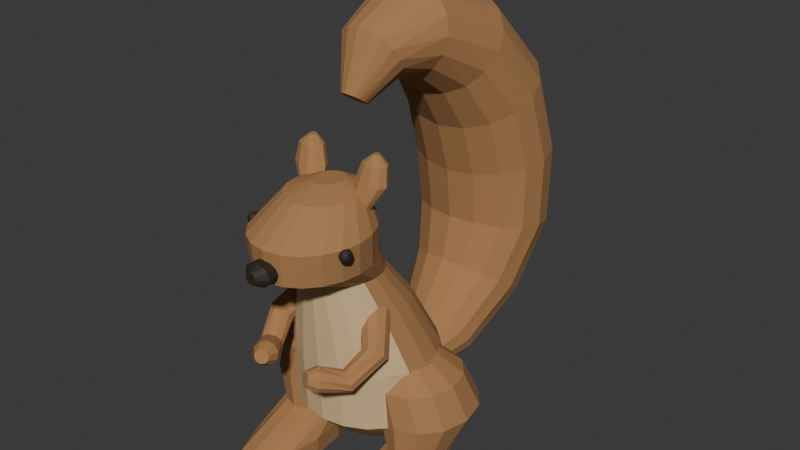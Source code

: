 # Source: source.blend  (saved by Blender 4.3.34; exported with 4.5.12 LTS)
import bpy
from mathutils import Matrix  # noqa: F401  (used for matrix-valued properties, if any)

bpy.ops.wm.read_factory_settings(use_empty=True)
scene = bpy.context.scene
scene.name = 'Scene'

# ---- collections
col_collection = bpy.data.collections.new('Collection'); scene.collection.children.link(col_collection)

# ---- materials (node trees are filled in below, after node groups)
mat_mutedrustfur = bpy.data.materials.new('MutedRustFur')
mat_mutedrustfur.diffuse_color = (0.4, 0.2, 0.075, 1.0)
mat_warmpalechest = bpy.data.materials.new('WarmPaleChest')
mat_warmpalechest.diffuse_color = (0.66, 0.47, 0.25, 1.0)
mat_darkeyesandnose = bpy.data.materials.new('DarkEyesAndNose')
mat_darkeyesandnose.diffuse_color = (0.026, 0.017, 0.009, 1.0)

# ---- material node trees
mat_mutedrustfur.use_nodes = True; mat_mutedrustfur.node_tree.nodes.clear()
_N = mat_mutedrustfur.node_tree.nodes; _L = mat_mutedrustfur.node_tree.links
n0 = _N.new('ShaderNodeBsdfPrincipled'); n0.name = 'Principled BSDF'; n0.location = (10, 300)
n0.inputs[0].default_value = (0.4, 0.2, 0.075, 1.0)
n0.inputs[2].default_value = 0.95
n1 = _N.new('ShaderNodeOutputMaterial'); n1.name = 'Material Output'; n1.location = (300, 300)
_L.new(n0.outputs[0], n1.inputs[0])
n1.is_active_output = True
mat_warmpalechest.use_nodes = True; mat_warmpalechest.node_tree.nodes.clear()
_N = mat_warmpalechest.node_tree.nodes; _L = mat_warmpalechest.node_tree.links
n0 = _N.new('ShaderNodeBsdfPrincipled'); n0.name = 'Principled BSDF'; n0.location = (10, 300)
n0.inputs[0].default_value = (0.66, 0.47, 0.25, 1.0)
n0.inputs[2].default_value = 0.95
n1 = _N.new('ShaderNodeOutputMaterial'); n1.name = 'Material Output'; n1.location = (300, 300)
_L.new(n0.outputs[0], n1.inputs[0])
n1.is_active_output = True
mat_darkeyesandnose.use_nodes = True; mat_darkeyesandnose.node_tree.nodes.clear()
_N = mat_darkeyesandnose.node_tree.nodes; _L = mat_darkeyesandnose.node_tree.links
n0 = _N.new('ShaderNodeBsdfPrincipled'); n0.name = 'Principled BSDF'; n0.location = (10, 300)
n0.inputs[0].default_value = (0.026, 0.017, 0.009, 1.0)
n0.inputs[2].default_value = 0.73
n1 = _N.new('ShaderNodeOutputMaterial'); n1.name = 'Material Output'; n1.location = (300, 300)
_L.new(n0.outputs[0], n1.inputs[0])
n1.is_active_output = True

# ---- world
world_world = bpy.data.worlds.new('World'); scene.world = world_world
world_world.use_nodes = True; world_world.node_tree.nodes.clear()
_N = world_world.node_tree.nodes; _L = world_world.node_tree.links
n0 = _N.new('ShaderNodeOutputWorld'); n0.name = 'World Output'; n0.location = (300, 300)
n1 = _N.new('ShaderNodeBackground'); n1.name = 'Background'; n1.location = (10, 300)
n1.inputs[0].default_value = (0.05088, 0.05088, 0.05088, 1.0)
_L.new(n1.outputs[0], n0.inputs[0])
n0.is_active_output = True
world_world.color = (0.05088, 0.05088, 0.05088)
world_world.sun_shadow_jitter_overblur = 0.0

# ---- meshes
me_wholepearbodyshortneckandpointedhead = bpy.data.meshes.new('WholePearBodyShortNeckAndPointedHead')
me_wholepearbodyshortneckandpointedhead.from_pydata([(0.12, -0.1213, 0.13), (0.1141, -0.08425, 0.13), (0.09708, -0.0508, 0.13), (0.07053, -0.02425, 0.13), (0.03708, -0.007204, 0.13), (0.0, -0.001331, 0.13), (-0.03708, -0.007204, 0.13), (-0.07053, -0.02425, 0.13), (-0.09708, -0.0508, 0.13), (-0.1141, -0.08425, 0.13), (-0.12, -0.1213, 0.13), (-0.1141, -0.1584, 0.13), (-0.09708, -0.1919, 0.13), (-0.07053, -0.2184, 0.13), (-0.03708, -0.2355, 0.13), (0.0, -0.2413, 0.13), (0.03708, -0.2355, 0.13), (0.07053, -0.2184, 0.13), (0.09708, -0.1919, 0.13), (0.1141, -0.1584, 0.13), (0.23, -0.1263, 0.24), (0.2187, -0.05526, 0.24), (0.1861, 0.00886, 0.24), (0.1352, 0.05974, 0.24), (0.07107, 0.09241, 0.24), (0.0, 0.1037, 0.24), (-0.07107, 0.09241, 0.24), (-0.1352, 0.05974, 0.24), (-0.1861, 0.00886, 0.24), (-0.2187, -0.05526, 0.24), (-0.23, -0.1263, 0.24), (-0.2187, -0.1974, 0.24), (-0.1861, -0.2615, 0.24), (-0.1352, -0.3124, 0.24), (-0.07107, -0.3451, 0.24), (0.0, -0.3563, 0.24), (0.07107, -0.3451, 0.24), (0.1352, -0.3124, 0.24), (0.1861, -0.2615, 0.24), (0.2187, -0.1974, 0.24), (0.23, -0.1563, 0.43), (0.2187, -0.09144, 0.43), (0.1861, -0.0329, 0.43), (0.1352, 0.01356, 0.43), (0.07107, 0.04339, 0.43), (0.0, 0.05367, 0.43), (-0.07107, 0.04339, 0.43), (-0.1352, 0.01356, 0.43), (-0.1861, -0.0329, 0.43), (-0.2187, -0.09144, 0.43), (-0.23, -0.1563, 0.43), (-0.2187, -0.2212, 0.43), (-0.1861, -0.2798, 0.43), (-0.1352, -0.3262, 0.43), (-0.07107, -0.3561, 0.43), (0.0, -0.3663, 0.43), (0.07107, -0.3561, 0.43), (0.1352, -0.3262, 0.43), (0.1861, -0.2798, 0.43), (0.2187, -0.2212, 0.43), (0.17, -0.2063, 0.6), (0.1617, -0.1538, 0.6), (0.1375, -0.1064, 0.6), (0.09992, -0.0688, 0.6), (0.05253, -0.04465, 0.6), (0.0, -0.03633, 0.6), (-0.05253, -0.04465, 0.6), (-0.09992, -0.0688, 0.6), (-0.1375, -0.1064, 0.6), (-0.1617, -0.1538, 0.6), (-0.17, -0.2063, 0.6), (-0.1617, -0.2589, 0.6), (-0.1375, -0.3063, 0.6), (-0.09992, -0.3439, 0.6), (-0.05253, -0.368, 0.6), (0.0, -0.3763, 0.6), (0.05253, -0.368, 0.6), (0.09992, -0.3439, 0.6), (0.1375, -0.3063, 0.6), (0.1617, -0.2589, 0.6), (0.125, -0.2563, 0.72), (0.1189, -0.2177, 0.72), (0.1011, -0.1829, 0.72), (0.07347, -0.1552, 0.72), (0.03863, -0.1374, 0.72), (0.0, -0.1313, 0.72), (-0.03863, -0.1374, 0.72), (-0.07347, -0.1552, 0.72), (-0.1011, -0.1829, 0.72), (-0.1189, -0.2177, 0.72), (-0.125, -0.2563, 0.72), (-0.1189, -0.295, 0.72), (-0.1011, -0.3298, 0.72), (-0.07347, -0.3575, 0.72), (-0.03863, -0.3752, 0.72), (0.0, -0.3813, 0.72), (0.03863, -0.3752, 0.72), (0.07347, -0.3575, 0.72), (0.1011, -0.3298, 0.72), (0.1189, -0.295, 0.72), (0.16, -0.3563, 0.79), (0.1522, -0.2976, 0.79), (0.1294, -0.2447, 0.79), (0.09405, -0.2026, 0.79), (0.04944, -0.1756, 0.79), (0.0, -0.1663, 0.79), (-0.04944, -0.1756, 0.79), (-0.09405, -0.2026, 0.79), (-0.1294, -0.2447, 0.79), (-0.1522, -0.2976, 0.79), (-0.16, -0.3563, 0.79), (-0.1522, -0.415, 0.79), (-0.1294, -0.468, 0.79), (-0.09405, -0.51, 0.79), (-0.04944, -0.537, 0.79), (0.0, -0.5463, 0.79), (0.04944, -0.537, 0.79), (0.09405, -0.51, 0.79), (0.1294, -0.468, 0.79), (0.1522, -0.415, 0.79), (0.17, -0.3663, 0.89), (0.1617, -0.3076, 0.89), (0.1375, -0.2547, 0.89), (0.09992, -0.2126, 0.89), (0.05253, -0.1856, 0.89), (0.0, -0.1763, 0.89), (-0.05253, -0.1856, 0.89), (-0.09992, -0.2126, 0.89), (-0.1375, -0.2547, 0.89), (-0.1617, -0.3076, 0.89), (-0.17, -0.3663, 0.89), (-0.1617, -0.425, 0.89), (-0.1375, -0.478, 0.89), (-0.09992, -0.52, 0.89), (-0.05253, -0.547, 0.89), (0.0, -0.5563, 0.89), (0.05253, -0.547, 0.89), (0.09992, -0.52, 0.89), (0.1375, -0.478, 0.89), (0.1617, -0.425, 0.89), (0.11, -0.3163, 0.98), (0.1046, -0.2792, 0.98), (0.08899, -0.2458, 0.98), (0.06466, -0.2192, 0.98), (0.03399, -0.2022, 0.98), (0.0, -0.1963, 0.98), (-0.03399, -0.2022, 0.98), (-0.06466, -0.2192, 0.98), (-0.08899, -0.2458, 0.98), (-0.1046, -0.2792, 0.98), (-0.11, -0.3163, 0.98), (-0.1046, -0.3534, 0.98), (-0.08899, -0.3869, 0.98), (-0.06466, -0.4134, 0.98), (-0.03399, -0.4305, 0.98), (0.0, -0.4363, 0.98), (0.03399, -0.4305, 0.98), (0.06466, -0.4134, 0.98), (0.08899, -0.3869, 0.98), (0.1046, -0.3534, 0.98), (0.04, -0.2963, 1.005), (0.03804, -0.2809, 1.005), (0.03236, -0.2669, 1.005), (0.02351, -0.2559, 1.005), (0.01236, -0.2488, 1.005), (0.0, -0.2463, 1.005), (-0.01236, -0.2488, 1.005), (-0.02351, -0.2559, 1.005), (-0.03236, -0.2669, 1.005), (-0.03804, -0.2809, 1.005), (-0.04, -0.2963, 1.005), (-0.03804, -0.3118, 1.005), (-0.03236, -0.3257, 1.005), (-0.02351, -0.3368, 1.005), (-0.01236, -0.3439, 1.005), (0.0, -0.3463, 1.005), (0.01236, -0.3439, 1.005), (0.02351, -0.3368, 1.005), (0.03236, -0.3257, 1.005), (0.03804, -0.3118, 1.005)], [], [(19, 18, 17, 16, 15, 14, 13, 12, 11, 10, 9, 8, 7, 6, 5, 4, 3, 2, 1, 0), (160, 161, 162, 163, 164, 165, 166, 167, 168, 169, 170, 171, 172, 173, 174, 175, 176, 177, 178, 179), (0, 1, 21, 20), (1, 2, 22, 21), (2, 3, 23, 22), (3, 4, 24, 23), (4, 5, 25, 24), (5, 6, 26, 25), (6, 7, 27, 26), (7, 8, 28, 27), (8, 9, 29, 28), (9, 10, 30, 29), (10, 11, 31, 30), (11, 12, 32, 31), (12, 13, 33, 32), (13, 14, 34, 33), (14, 15, 35, 34), (15, 16, 36, 35), (16, 17, 37, 36), (17, 18, 38, 37), (18, 19, 39, 38), (19, 0, 20, 39), (20, 21, 41, 40), (21, 22, 42, 41), (22, 23, 43, 42), (23, 24, 44, 43), (24, 25, 45, 44), (25, 26, 46, 45), (26, 27, 47, 46), (27, 28, 48, 47), (28, 29, 49, 48), (29, 30, 50, 49), (30, 31, 51, 50), (31, 32, 52, 51), (32, 33, 53, 52), (33, 34, 54, 53), (34, 35, 55, 54), (35, 36, 56, 55), (36, 37, 57, 56), (37, 38, 58, 57), (38, 39, 59, 58), (39, 20, 40, 59), (40, 41, 61, 60), (41, 42, 62, 61), (42, 43, 63, 62), (43, 44, 64, 63), (44, 45, 65, 64), (45, 46, 66, 65), (46, 47, 67, 66), (47, 48, 68, 67), (48, 49, 69, 68), (49, 50, 70, 69), (50, 51, 71, 70), (51, 52, 72, 71), (52, 53, 73, 72), (53, 54, 74, 73), (54, 55, 75, 74), (55, 56, 76, 75), (56, 57, 77, 76), (57, 58, 78, 77), (58, 59, 79, 78), (59, 40, 60, 79), (60, 61, 81, 80), (61, 62, 82, 81), (62, 63, 83, 82), (63, 64, 84, 83), (64, 65, 85, 84), (65, 66, 86, 85), (66, 67, 87, 86), (67, 68, 88, 87), (68, 69, 89, 88), (69, 70, 90, 89), (70, 71, 91, 90), (71, 72, 92, 91), (72, 73, 93, 92), (73, 74, 94, 93), (74, 75, 95, 94), (75, 76, 96, 95), (76, 77, 97, 96), (77, 78, 98, 97), (78, 79, 99, 98), (79, 60, 80, 99), (80, 81, 101, 100), (81, 82, 102, 101), (82, 83, 103, 102), (83, 84, 104, 103), (84, 85, 105, 104), (85, 86, 106, 105), (86, 87, 107, 106), (87, 88, 108, 107), (88, 89, 109, 108), (89, 90, 110, 109), (90, 91, 111, 110), (91, 92, 112, 111), (92, 93, 113, 112), (93, 94, 114, 113), (94, 95, 115, 114), (95, 96, 116, 115), (96, 97, 117, 116), (97, 98, 118, 117), (98, 99, 119, 118), (99, 80, 100, 119), (100, 101, 121, 120), (101, 102, 122, 121), (102, 103, 123, 122), (103, 104, 124, 123), (104, 105, 125, 124), (105, 106, 126, 125), (106, 107, 127, 126), (107, 108, 128, 127), (108, 109, 129, 128), (109, 110, 130, 129), (110, 111, 131, 130), (111, 112, 132, 131), (112, 113, 133, 132), (113, 114, 134, 133), (114, 115, 135, 134), (115, 116, 136, 135), (116, 117, 137, 136), (117, 118, 138, 137), (118, 119, 139, 138), (119, 100, 120, 139), (120, 121, 141, 140), (121, 122, 142, 141), (122, 123, 143, 142), (123, 124, 144, 143), (124, 125, 145, 144), (125, 126, 146, 145), (126, 127, 147, 146), (127, 128, 148, 147), (128, 129, 149, 148), (129, 130, 150, 149), (130, 131, 151, 150), (131, 132, 152, 151), (132, 133, 153, 152), (133, 134, 154, 153), (134, 135, 155, 154), (135, 136, 156, 155), (136, 137, 157, 156), (137, 138, 158, 157), (138, 139, 159, 158), (139, 120, 140, 159), (140, 141, 161, 160), (141, 142, 162, 161), (142, 143, 163, 162), (143, 144, 164, 163), (144, 145, 165, 164), (145, 146, 166, 165), (146, 147, 167, 166), (147, 148, 168, 167), (148, 149, 169, 168), (149, 150, 170, 169), (150, 151, 171, 170), (151, 152, 172, 171), (152, 153, 173, 172), (153, 154, 174, 173), (154, 155, 175, 174), (155, 156, 176, 175), (156, 157, 177, 176), (157, 158, 178, 177), (158, 159, 179, 178), (159, 140, 160, 179)])
me_wholepearbodyshortneckandpointedhead.polygons.foreach_set('material_index', [0, 0, 0, 0, 0, 0, 0, 0, 0, 0, 0, 0, 0, 0, 0, 0, 0, 0, 0, 0, 0, 0, 0, 0, 0, 0, 0, 0, 0, 0, 0, 0, 0, 1, 1, 1, 1, 1, 1, 1, 1, 0, 0, 0, 0, 0, 0, 0, 0, 0, 0, 0, 0, 1, 1, 1, 1, 1, 1, 1, 1, 0, 0, 0, 0, 0, 0, 0, 0, 0, 0, 0, 0, 1, 1, 1, 1, 1, 1, 1, 1, 0, 0, 0, 0, 0, 0, 0, 0, 0, 0, 0, 0, 1, 1, 1, 1, 1, 1, 1, 1, 0, 0, 0, 0, 0, 0, 0, 0, 0, 0, 0, 0, 0, 0, 0, 0, 0, 0, 0, 0, 0, 0, 0, 0, 0, 0, 0, 0, 0, 0, 0, 0, 0, 0, 0, 0, 0, 0, 0, 0, 0, 0, 0, 0, 0, 0, 0, 0, 0, 0, 0, 0, 0, 0, 0, 0, 0, 0, 0, 0, 0])
me_wholepearbodyshortneckandpointedhead.materials.append(mat_mutedrustfur)
me_wholepearbodyshortneckandpointedhead.materials.append(mat_warmpalechest)
me_wholepearbodyshortneckandpointedhead.materials.append(mat_darkeyesandnose)
me_wholepearbodyshortneckandpointedhead.update()
me_wholethickuprightbushycurvedtail = bpy.data.meshes.new('WholeThickUprightBushyCurvedTail')
me_wholethickuprightbushycurvedtail.from_pydata([(0.075, 0.02367, 0.25), (0.06929, 0.01568, 0.2756), (0.05303, 0.008905, 0.2972), (0.0287, 0.004379, 0.3117), (0.0, 0.00279, 0.3168), (-0.0287, 0.004379, 0.3117), (-0.05303, 0.008905, 0.2972), (-0.06929, 0.01568, 0.2756), (-0.075, 0.02367, 0.25), (-0.06929, 0.03166, 0.2244), (-0.05303, 0.03843, 0.2028), (-0.0287, 0.04296, 0.1883), (0.0, 0.04455, 0.1832), (0.0287, 0.04296, 0.1883), (0.05303, 0.03843, 0.2028), (0.06929, 0.03166, 0.2244), (0.13, 0.1837, 0.3), (0.1201, 0.1593, 0.3389), (0.09192, 0.1387, 0.372), (0.04975, 0.1249, 0.394), (0.0, 0.1201, 0.4018), (-0.04975, 0.1249, 0.394), (-0.09192, 0.1387, 0.372), (-0.1201, 0.1593, 0.3389), (-0.13, 0.1837, 0.3), (-0.1201, 0.208, 0.2611), (-0.09192, 0.2286, 0.228), (-0.04975, 0.2424, 0.206), (0.0, 0.2473, 0.1982), (0.04975, 0.2424, 0.206), (0.09192, 0.2286, 0.228), (0.1201, 0.208, 0.2611), (0.18, 0.3437, 0.45), (0.1663, 0.2932, 0.4846), (0.1273, 0.2504, 0.514), (0.06888, 0.2218, 0.5336), (0.0, 0.2117, 0.5405), (-0.06888, 0.2218, 0.5336), (-0.1273, 0.2504, 0.514), (-0.1663, 0.2932, 0.4846), (-0.18, 0.3437, 0.45), (-0.1663, 0.3942, 0.4154), (-0.1273, 0.437, 0.386), (-0.06888, 0.4656, 0.3664), (0.0, 0.4756, 0.3595), (0.06888, 0.4656, 0.3664), (0.1273, 0.437, 0.386), (0.1663, 0.3942, 0.4154), (0.22, 0.4237, 0.65), (0.2033, 0.3557, 0.6611), (0.1556, 0.298, 0.6705), (0.08419, 0.2595, 0.6767), (0.0, 0.246, 0.6789), (-0.08419, 0.2595, 0.6767), (-0.1556, 0.298, 0.6705), (-0.2033, 0.3557, 0.6611), (-0.22, 0.4237, 0.65), (-0.2033, 0.4917, 0.6389), (-0.1556, 0.5493, 0.6295), (-0.08419, 0.5878, 0.6233), (0.0, 0.6013, 0.6211), (0.08419, 0.5878, 0.6233), (0.1556, 0.5493, 0.6295), (0.2033, 0.4917, 0.6389), (0.23, 0.4137, 0.88), (0.2125, 0.3421, 0.8673), (0.1626, 0.2814, 0.8565), (0.08802, 0.2408, 0.8493), (0.0, 0.2266, 0.8467), (-0.08802, 0.2408, 0.8493), (-0.1626, 0.2814, 0.8565), (-0.2125, 0.3421, 0.8673), (-0.23, 0.4137, 0.88), (-0.2125, 0.4853, 0.8927), (-0.1626, 0.5459, 0.9035), (-0.08802, 0.5865, 0.9107), (0.0, 0.6007, 0.9133), (0.08802, 0.5865, 0.9107), (0.1626, 0.5459, 0.9035), (0.2125, 0.4853, 0.8927), (0.22, 0.3437, 1.1), (0.2033, 0.2797, 1.066), (0.1556, 0.2254, 1.036), (0.08419, 0.1891, 1.017), (0.0, 0.1764, 1.01), (-0.08419, 0.1891, 1.017), (-0.1556, 0.2254, 1.036), (-0.2033, 0.2797, 1.066), (-0.22, 0.3437, 1.1), (-0.2033, 0.4077, 1.134), (-0.1556, 0.462, 1.164), (-0.08419, 0.4982, 1.183), (0.0, 0.511, 1.19), (0.08419, 0.4982, 1.183), (0.1556, 0.462, 1.164), (0.2033, 0.4077, 1.134), (0.19, 0.2037, 1.27), (0.1755, 0.1636, 1.219), (0.1344, 0.1297, 1.175), (0.07271, 0.107, 1.146), (0.0, 0.09901, 1.136), (-0.07271, 0.107, 1.146), (-0.1344, 0.1297, 1.175), (-0.1755, 0.1636, 1.219), (-0.19, 0.2037, 1.27), (-0.1755, 0.2437, 1.321), (-0.1344, 0.2777, 1.365), (-0.07271, 0.3004, 1.394), (0.0, 0.3083, 1.404), (0.07271, 0.3004, 1.394), (0.1344, 0.2777, 1.365), (0.1755, 0.2437, 1.321), (0.15, 0.02367, 1.35), (0.1386, 0.01702, 1.297), (0.1061, 0.01139, 1.252), (0.0574, 0.007626, 1.222), (0.0, 0.006304, 1.211), (-0.0574, 0.007626, 1.222), (-0.1061, 0.01139, 1.252), (-0.1386, 0.01702, 1.297), (-0.15, 0.02367, 1.35), (-0.1386, 0.03031, 1.403), (-0.1061, 0.03595, 1.448), (-0.0574, 0.03971, 1.478), (0.0, 0.04103, 1.489), (0.0574, 0.03971, 1.478), (0.1061, 0.03595, 1.448), (0.1386, 0.03031, 1.403), (0.1, -0.1163, 1.31), (0.09239, -0.09443, 1.279), (0.07071, -0.07587, 1.252), (0.03827, -0.06347, 1.234), (0.0, -0.05911, 1.228), (-0.03827, -0.06347, 1.234), (-0.07071, -0.07587, 1.252), (-0.09239, -0.09443, 1.279), (-0.1, -0.1163, 1.31), (-0.09239, -0.1382, 1.341), (-0.07071, -0.1568, 1.368), (-0.03827, -0.1692, 1.386), (0.0, -0.1735, 1.392), (0.03827, -0.1692, 1.386), (0.07071, -0.1568, 1.368), (0.09239, -0.1382, 1.341), (0.035, -0.1913, 1.2), (0.03234, -0.1771, 1.19), (0.02475, -0.165, 1.182), (0.01339, -0.157, 1.177), (0.0, -0.1542, 1.175), (-0.01339, -0.157, 1.177), (-0.02475, -0.165, 1.182), (-0.03234, -0.1771, 1.19), (-0.035, -0.1913, 1.2), (-0.03234, -0.2056, 1.21), (-0.02475, -0.2176, 1.218), (-0.01339, -0.2257, 1.223), (0.0, -0.2285, 1.225), (0.01339, -0.2257, 1.223), (0.02475, -0.2176, 1.218), (0.03234, -0.2056, 1.21)], [], [(0, 1, 2, 3, 4, 5, 6, 7, 8, 9, 10, 11, 12, 13, 14, 15), (159, 158, 157, 156, 155, 154, 153, 152, 151, 150, 149, 148, 147, 146, 145, 144), (16, 17, 1, 0), (17, 18, 2, 1), (18, 19, 3, 2), (19, 20, 4, 3), (20, 21, 5, 4), (21, 22, 6, 5), (22, 23, 7, 6), (23, 24, 8, 7), (24, 25, 9, 8), (25, 26, 10, 9), (26, 27, 11, 10), (27, 28, 12, 11), (28, 29, 13, 12), (29, 30, 14, 13), (30, 31, 15, 14), (31, 16, 0, 15), (32, 33, 17, 16), (33, 34, 18, 17), (34, 35, 19, 18), (35, 36, 20, 19), (36, 37, 21, 20), (37, 38, 22, 21), (38, 39, 23, 22), (39, 40, 24, 23), (40, 41, 25, 24), (41, 42, 26, 25), (42, 43, 27, 26), (43, 44, 28, 27), (44, 45, 29, 28), (45, 46, 30, 29), (46, 47, 31, 30), (47, 32, 16, 31), (48, 49, 33, 32), (49, 50, 34, 33), (50, 51, 35, 34), (51, 52, 36, 35), (52, 53, 37, 36), (53, 54, 38, 37), (54, 55, 39, 38), (55, 56, 40, 39), (56, 57, 41, 40), (57, 58, 42, 41), (58, 59, 43, 42), (59, 60, 44, 43), (60, 61, 45, 44), (61, 62, 46, 45), (62, 63, 47, 46), (63, 48, 32, 47), (64, 65, 49, 48), (65, 66, 50, 49), (66, 67, 51, 50), (67, 68, 52, 51), (68, 69, 53, 52), (69, 70, 54, 53), (70, 71, 55, 54), (71, 72, 56, 55), (72, 73, 57, 56), (73, 74, 58, 57), (74, 75, 59, 58), (75, 76, 60, 59), (76, 77, 61, 60), (77, 78, 62, 61), (78, 79, 63, 62), (79, 64, 48, 63), (80, 81, 65, 64), (81, 82, 66, 65), (82, 83, 67, 66), (83, 84, 68, 67), (84, 85, 69, 68), (85, 86, 70, 69), (86, 87, 71, 70), (87, 88, 72, 71), (88, 89, 73, 72), (89, 90, 74, 73), (90, 91, 75, 74), (91, 92, 76, 75), (92, 93, 77, 76), (93, 94, 78, 77), (94, 95, 79, 78), (95, 80, 64, 79), (96, 97, 81, 80), (97, 98, 82, 81), (98, 99, 83, 82), (99, 100, 84, 83), (100, 101, 85, 84), (101, 102, 86, 85), (102, 103, 87, 86), (103, 104, 88, 87), (104, 105, 89, 88), (105, 106, 90, 89), (106, 107, 91, 90), (107, 108, 92, 91), (108, 109, 93, 92), (109, 110, 94, 93), (110, 111, 95, 94), (111, 96, 80, 95), (112, 113, 97, 96), (113, 114, 98, 97), (114, 115, 99, 98), (115, 116, 100, 99), (116, 117, 101, 100), (117, 118, 102, 101), (118, 119, 103, 102), (119, 120, 104, 103), (120, 121, 105, 104), (121, 122, 106, 105), (122, 123, 107, 106), (123, 124, 108, 107), (124, 125, 109, 108), (125, 126, 110, 109), (126, 127, 111, 110), (127, 112, 96, 111), (128, 129, 113, 112), (129, 130, 114, 113), (130, 131, 115, 114), (131, 132, 116, 115), (132, 133, 117, 116), (133, 134, 118, 117), (134, 135, 119, 118), (135, 136, 120, 119), (136, 137, 121, 120), (137, 138, 122, 121), (138, 139, 123, 122), (139, 140, 124, 123), (140, 141, 125, 124), (141, 142, 126, 125), (142, 143, 127, 126), (143, 128, 112, 127), (144, 145, 129, 128), (145, 146, 130, 129), (146, 147, 131, 130), (147, 148, 132, 131), (148, 149, 133, 132), (149, 150, 134, 133), (150, 151, 135, 134), (151, 152, 136, 135), (152, 153, 137, 136), (153, 154, 138, 137), (154, 155, 139, 138), (155, 156, 140, 139), (156, 157, 141, 140), (157, 158, 142, 141), (158, 159, 143, 142), (159, 144, 128, 143)])
me_wholethickuprightbushycurvedtail.materials.append(mat_mutedrustfur)
me_wholethickuprightbushycurvedtail.materials.append(mat_warmpalechest)
me_wholethickuprightbushycurvedtail.materials.append(mat_darkeyesandnose)
me_wholethickuprightbushycurvedtail.update()
me_wholeseatedhaunchandlonghindfoot0 = bpy.data.meshes.new('WholeSeatedHaunchAndLongHindFoot0')
me_wholeseatedhaunchandlonghindfoot0.from_pydata([(-0.29, -0.2763, 0.0), (-0.2779, -0.1663, 0.0), (-0.245, -0.08581, 0.0), (-0.2, -0.05633, 0.0), (-0.155, -0.08581, 0.0), (-0.1221, -0.1663, 0.0), (-0.11, -0.2763, 0.0), (-0.1221, -0.3863, 0.0), (-0.155, -0.4669, 0.0), (-0.2, -0.4963, 0.0), (-0.245, -0.4669, 0.0), (-0.2779, -0.3863, 0.0), (-0.295, -0.2763, 0.065), (-0.2823, -0.1663, 0.065), (-0.2475, -0.08581, 0.065), (-0.2, -0.05633, 0.065), (-0.1525, -0.08581, 0.065), (-0.1177, -0.1663, 0.065), (-0.105, -0.2763, 0.065), (-0.1177, -0.3863, 0.065), (-0.1525, -0.4669, 0.065), (-0.2, -0.4963, 0.065), (-0.2475, -0.4669, 0.065), (-0.2823, -0.3863, 0.065), (-0.3, -0.1513, 0.14), (-0.2879, -0.09133, 0.14), (-0.255, -0.04741, 0.14), (-0.21, -0.03133, 0.14), (-0.165, -0.04741, 0.14), (-0.1321, -0.09133, 0.14), (-0.12, -0.1513, 0.14), (-0.1321, -0.2113, 0.14), (-0.165, -0.2553, 0.14), (-0.21, -0.2713, 0.14), (-0.255, -0.2553, 0.14), (-0.2879, -0.2113, 0.14), (-0.35, -0.1113, 0.26), (-0.3312, -0.02633, 0.26), (-0.28, 0.03589, 0.26), (-0.21, 0.05867, 0.26), (-0.14, 0.03589, 0.26), (-0.08876, -0.02633, 0.26), (-0.07, -0.1113, 0.26), (-0.08876, -0.1963, 0.26), (-0.14, -0.2586, 0.26), (-0.21, -0.2813, 0.26), (-0.28, -0.2586, 0.26), (-0.3312, -0.1963, 0.26), (-0.31, -0.1313, 0.37), (-0.2926, -0.05633, 0.37), (-0.245, -0.001427, 0.37), (-0.18, 0.01867, 0.37), (-0.115, -0.001427, 0.37), (-0.06742, -0.05633, 0.37), (-0.05, -0.1313, 0.37), (-0.06742, -0.2063, 0.37), (-0.115, -0.2612, 0.37), (-0.18, -0.2813, 0.37), (-0.245, -0.2612, 0.37), (-0.2926, -0.2063, 0.37), (-0.24, -0.1463, 0.43), (-0.2293, -0.09633, 0.43), (-0.2, -0.05973, 0.43), (-0.16, -0.04633, 0.43), (-0.12, -0.05973, 0.43), (-0.09072, -0.09633, 0.43), (-0.08, -0.1463, 0.43), (-0.09072, -0.1963, 0.43), (-0.12, -0.2329, 0.43), (-0.16, -0.2463, 0.43), (-0.2, -0.2329, 0.43), (-0.2293, -0.1963, 0.43)], [], [(0, 1, 2, 3, 4, 5, 6, 7, 8, 9, 10, 11), (71, 70, 69, 68, 67, 66, 65, 64, 63, 62, 61, 60), (12, 13, 1, 0), (13, 14, 2, 1), (14, 15, 3, 2), (15, 16, 4, 3), (16, 17, 5, 4), (17, 18, 6, 5), (18, 19, 7, 6), (19, 20, 8, 7), (20, 21, 9, 8), (21, 22, 10, 9), (22, 23, 11, 10), (23, 12, 0, 11), (24, 25, 13, 12), (25, 26, 14, 13), (26, 27, 15, 14), (27, 28, 16, 15), (28, 29, 17, 16), (29, 30, 18, 17), (30, 31, 19, 18), (31, 32, 20, 19), (32, 33, 21, 20), (33, 34, 22, 21), (34, 35, 23, 22), (35, 24, 12, 23), (36, 37, 25, 24), (37, 38, 26, 25), (38, 39, 27, 26), (39, 40, 28, 27), (40, 41, 29, 28), (41, 42, 30, 29), (42, 43, 31, 30), (43, 44, 32, 31), (44, 45, 33, 32), (45, 46, 34, 33), (46, 47, 35, 34), (47, 36, 24, 35), (48, 49, 37, 36), (49, 50, 38, 37), (50, 51, 39, 38), (51, 52, 40, 39), (52, 53, 41, 40), (53, 54, 42, 41), (54, 55, 43, 42), (55, 56, 44, 43), (56, 57, 45, 44), (57, 58, 46, 45), (58, 59, 47, 46), (59, 48, 36, 47), (60, 61, 49, 48), (61, 62, 50, 49), (62, 63, 51, 50), (63, 64, 52, 51), (64, 65, 53, 52), (65, 66, 54, 53), (66, 67, 55, 54), (67, 68, 56, 55), (68, 69, 57, 56), (69, 70, 58, 57), (70, 71, 59, 58), (71, 60, 48, 59)])
me_wholeseatedhaunchandlonghindfoot0.materials.append(mat_mutedrustfur)
me_wholeseatedhaunchandlonghindfoot0.materials.append(mat_warmpalechest)
me_wholeseatedhaunchandlonghindfoot0.materials.append(mat_darkeyesandnose)
me_wholeseatedhaunchandlonghindfoot0.update()
me_wholebentshortforearmandpaw0 = bpy.data.meshes.new('WholeBentShortForearmAndPaw0')
me_wholebentshortforearmandpaw0.from_pydata([(-0.12, -0.2842, 0.6408), (-0.1432, -0.2692, 0.6442), (-0.1575, -0.2474, 0.6345), (-0.1575, -0.2271, 0.6155), (-0.1432, -0.2161, 0.5944), (-0.12, -0.2185, 0.5792), (-0.0968, -0.2335, 0.5758), (-0.08246, -0.2552, 0.5855), (-0.08246, -0.2755, 0.6045), (-0.0968, -0.2866, 0.6256), (-0.18, -0.3531, 0.5597), (-0.2033, -0.3455, 0.5563), (-0.2177, -0.3306, 0.5428), (-0.2177, -0.314, 0.5245), (-0.2033, -0.3022, 0.5082), (-0.18, -0.2995, 0.5003), (-0.1567, -0.3071, 0.5037), (-0.1423, -0.3221, 0.5172), (-0.1423, -0.3386, 0.5355), (-0.1567, -0.3505, 0.5518), (-0.15, -0.4153, 0.5038), (-0.1683, -0.4227, 0.4949), (-0.1796, -0.4239, 0.4765), (-0.1796, -0.4183, 0.4556), (-0.1683, -0.4081, 0.4402), (-0.15, -0.3973, 0.4362), (-0.1317, -0.3899, 0.4451), (-0.1204, -0.3888, 0.4635), (-0.1204, -0.3944, 0.4844), (-0.1317, -0.4045, 0.4998), (-0.1, -0.4654, 0.5264), (-0.119, -0.4788, 0.5228), (-0.1307, -0.4913, 0.5067), (-0.1307, -0.498, 0.4842), (-0.119, -0.4965, 0.4639), (-0.1, -0.4872, 0.4536), (-0.08104, -0.4739, 0.4572), (-0.06932, -0.4614, 0.4733), (-0.06932, -0.4547, 0.4958), (-0.08104, -0.4562, 0.5161), (-0.085, -0.4994, 0.5209), (-0.09668, -0.506, 0.5186), (-0.1039, -0.5127, 0.5093), (-0.1039, -0.517, 0.4964), (-0.09668, -0.5172, 0.4849), (-0.085, -0.5133, 0.4791), (-0.07332, -0.5067, 0.4814), (-0.0661, -0.5, 0.4907), (-0.0661, -0.4957, 0.5036), (-0.07332, -0.4954, 0.5151)], [], [(9, 8, 7, 6, 5, 4, 3, 2, 1, 0), (40, 41, 42, 43, 44, 45, 46, 47, 48, 49), (0, 1, 11, 10), (1, 2, 12, 11), (2, 3, 13, 12), (3, 4, 14, 13), (4, 5, 15, 14), (5, 6, 16, 15), (6, 7, 17, 16), (7, 8, 18, 17), (8, 9, 19, 18), (9, 0, 10, 19), (10, 11, 21, 20), (11, 12, 22, 21), (12, 13, 23, 22), (13, 14, 24, 23), (14, 15, 25, 24), (15, 16, 26, 25), (16, 17, 27, 26), (17, 18, 28, 27), (18, 19, 29, 28), (19, 10, 20, 29), (20, 21, 31, 30), (21, 22, 32, 31), (22, 23, 33, 32), (23, 24, 34, 33), (24, 25, 35, 34), (25, 26, 36, 35), (26, 27, 37, 36), (27, 28, 38, 37), (28, 29, 39, 38), (29, 20, 30, 39), (30, 31, 41, 40), (31, 32, 42, 41), (32, 33, 43, 42), (33, 34, 44, 43), (34, 35, 45, 44), (35, 36, 46, 45), (36, 37, 47, 46), (37, 38, 48, 47), (38, 39, 49, 48), (39, 30, 40, 49)])
me_wholebentshortforearmandpaw0.materials.append(mat_mutedrustfur)
me_wholebentshortforearmandpaw0.materials.append(mat_warmpalechest)
me_wholebentshortforearmandpaw0.materials.append(mat_darkeyesandnose)
me_wholebentshortforearmandpaw0.update()
me_wholeshortroundedear0 = bpy.data.meshes.new('WholeShortRoundedEar0')
me_wholeshortroundedear0.from_pydata([(-0.125, -0.2713, 0.94), (-0.1183, -0.2519, 0.94), (-0.1008, -0.2399, 0.94), (-0.07918, -0.2399, 0.94), (-0.06168, -0.2519, 0.94), (-0.055, -0.2713, 0.94), (-0.06168, -0.2907, 0.94), (-0.07918, -0.3027, 0.94), (-0.1008, -0.3027, 0.94), (-0.1183, -0.2907, 0.94), (-0.163, -0.2513, 1.005), (-0.1529, -0.2302, 1.005), (-0.1264, -0.2171, 1.005), (-0.09362, -0.2171, 1.005), (-0.06712, -0.2302, 1.005), (-0.057, -0.2513, 1.005), (-0.06712, -0.2725, 1.005), (-0.09362, -0.2856, 1.005), (-0.1264, -0.2856, 1.005), (-0.1529, -0.2725, 1.005), (-0.156, -0.2413, 1.06), (-0.1482, -0.2237, 1.06), (-0.1277, -0.2128, 1.06), (-0.1023, -0.2128, 1.06), (-0.08183, -0.2237, 1.06), (-0.074, -0.2413, 1.06), (-0.08183, -0.259, 1.06), (-0.1023, -0.2699, 1.06), (-0.1277, -0.2699, 1.06), (-0.1482, -0.259, 1.06), (-0.125, -0.2363, 1.085), (-0.1231, -0.2293, 1.085), (-0.1181, -0.2249, 1.085), (-0.1119, -0.2249, 1.085), (-0.1069, -0.2293, 1.085), (-0.105, -0.2363, 1.085), (-0.1069, -0.2434, 1.085), (-0.1119, -0.2477, 1.085), (-0.1181, -0.2477, 1.085), (-0.1231, -0.2434, 1.085)], [], [(0, 1, 2, 3, 4, 5, 6, 7, 8, 9), (39, 38, 37, 36, 35, 34, 33, 32, 31, 30), (10, 11, 1, 0), (11, 12, 2, 1), (12, 13, 3, 2), (13, 14, 4, 3), (14, 15, 5, 4), (15, 16, 6, 5), (16, 17, 7, 6), (17, 18, 8, 7), (18, 19, 9, 8), (19, 10, 0, 9), (20, 21, 11, 10), (21, 22, 12, 11), (22, 23, 13, 12), (23, 24, 14, 13), (24, 25, 15, 14), (25, 26, 16, 15), (26, 27, 17, 16), (27, 28, 18, 17), (28, 29, 19, 18), (29, 20, 10, 19), (30, 31, 21, 20), (31, 32, 22, 21), (32, 33, 23, 22), (33, 34, 24, 23), (34, 35, 25, 24), (35, 36, 26, 25), (36, 37, 27, 26), (37, 38, 28, 27), (38, 39, 29, 28), (39, 30, 20, 29)])
me_wholeshortroundedear0.materials.append(mat_mutedrustfur)
me_wholeshortroundedear0.materials.append(mat_warmpalechest)
me_wholeshortroundedear0.materials.append(mat_darkeyesandnose)
me_wholeshortroundedear0.update()
me_wholesmallsideeye0 = bpy.data.meshes.new('WholeSmallSideEye0')
me_wholesmallsideeye0.from_pydata([(-0.142, -0.4133, 0.875), (-0.142, -0.4144, 0.879), (-0.142, -0.4173, 0.8819), (-0.142, -0.4213, 0.883), (-0.142, -0.4253, 0.8819), (-0.142, -0.4283, 0.879), (-0.142, -0.4293, 0.875), (-0.142, -0.4283, 0.871), (-0.142, -0.4253, 0.8681), (-0.142, -0.4213, 0.867), (-0.142, -0.4173, 0.8681), (-0.142, -0.4144, 0.871), (-0.171, -0.4003, 0.875), (-0.171, -0.4031, 0.8855), (-0.171, -0.4108, 0.8932), (-0.171, -0.4213, 0.896), (-0.171, -0.4318, 0.8932), (-0.171, -0.4395, 0.8855), (-0.171, -0.4423, 0.875), (-0.171, -0.4395, 0.8645), (-0.171, -0.4318, 0.8568), (-0.171, -0.4213, 0.854), (-0.171, -0.4108, 0.8568), (-0.171, -0.4031, 0.8645), (-0.184, -0.4073, 0.875), (-0.184, -0.4092, 0.882), (-0.184, -0.4143, 0.8871), (-0.184, -0.4213, 0.889), (-0.184, -0.4283, 0.8871), (-0.184, -0.4335, 0.882), (-0.184, -0.4353, 0.875), (-0.184, -0.4335, 0.868), (-0.184, -0.4283, 0.8629), (-0.184, -0.4213, 0.861), (-0.184, -0.4143, 0.8629), (-0.184, -0.4092, 0.868), (-0.187, -0.4183, 0.875), (-0.187, -0.4187, 0.8765), (-0.187, -0.4198, 0.8776), (-0.187, -0.4213, 0.878), (-0.187, -0.4228, 0.8776), (-0.187, -0.4239, 0.8765), (-0.187, -0.4243, 0.875), (-0.187, -0.4239, 0.8735), (-0.187, -0.4228, 0.8724), (-0.187, -0.4213, 0.872), (-0.187, -0.4198, 0.8724), (-0.187, -0.4187, 0.8735)], [], [(0, 1, 2, 3, 4, 5, 6, 7, 8, 9, 10, 11), (47, 46, 45, 44, 43, 42, 41, 40, 39, 38, 37, 36), (12, 13, 1, 0), (13, 14, 2, 1), (14, 15, 3, 2), (15, 16, 4, 3), (16, 17, 5, 4), (17, 18, 6, 5), (18, 19, 7, 6), (19, 20, 8, 7), (20, 21, 9, 8), (21, 22, 10, 9), (22, 23, 11, 10), (23, 12, 0, 11), (24, 25, 13, 12), (25, 26, 14, 13), (26, 27, 15, 14), (27, 28, 16, 15), (28, 29, 17, 16), (29, 30, 18, 17), (30, 31, 19, 18), (31, 32, 20, 19), (32, 33, 21, 20), (33, 34, 22, 21), (34, 35, 23, 22), (35, 24, 12, 23), (36, 37, 25, 24), (37, 38, 26, 25), (38, 39, 27, 26), (39, 40, 28, 27), (40, 41, 29, 28), (41, 42, 30, 29), (42, 43, 31, 30), (43, 44, 32, 31), (44, 45, 33, 32), (45, 46, 34, 33), (46, 47, 35, 34), (47, 36, 24, 35)])
me_wholesmallsideeye0.polygons.foreach_set('material_index', [2, 2, 2, 2, 2, 2, 2, 2, 2, 2, 2, 2, 2, 2, 2, 2, 2, 2, 2, 2, 2, 2, 2, 2, 2, 2, 2, 2, 2, 2, 2, 2, 2, 2, 2, 2, 2, 2])
me_wholesmallsideeye0.materials.append(mat_mutedrustfur)
me_wholesmallsideeye0.materials.append(mat_warmpalechest)
me_wholesmallsideeye0.materials.append(mat_darkeyesandnose)
me_wholesmallsideeye0.update()
me_wholeseatedhaunchandlonghindfoot1 = bpy.data.meshes.new('WholeSeatedHaunchAndLongHindFoot1')
me_wholeseatedhaunchandlonghindfoot1.from_pydata([(0.29, -0.2763, 0.0), (0.2779, -0.1663, 0.0), (0.245, -0.08581, 0.0), (0.2, -0.05633, 0.0), (0.155, -0.08581, 0.0), (0.1221, -0.1663, 0.0), (0.11, -0.2763, 0.0), (0.1221, -0.3863, 0.0), (0.155, -0.4669, 0.0), (0.2, -0.4963, 0.0), (0.245, -0.4669, 0.0), (0.2779, -0.3863, 0.0), (0.295, -0.2763, 0.065), (0.2823, -0.1663, 0.065), (0.2475, -0.08581, 0.065), (0.2, -0.05633, 0.065), (0.1525, -0.08581, 0.065), (0.1177, -0.1663, 0.065), (0.105, -0.2763, 0.065), (0.1177, -0.3863, 0.065), (0.1525, -0.4669, 0.065), (0.2, -0.4963, 0.065), (0.2475, -0.4669, 0.065), (0.2823, -0.3863, 0.065), (0.3, -0.1513, 0.14), (0.2879, -0.09133, 0.14), (0.255, -0.04741, 0.14), (0.21, -0.03133, 0.14), (0.165, -0.04741, 0.14), (0.1321, -0.09133, 0.14), (0.12, -0.1513, 0.14), (0.1321, -0.2113, 0.14), (0.165, -0.2553, 0.14), (0.21, -0.2713, 0.14), (0.255, -0.2553, 0.14), (0.2879, -0.2113, 0.14), (0.35, -0.1113, 0.26), (0.3312, -0.02633, 0.26), (0.28, 0.03589, 0.26), (0.21, 0.05867, 0.26), (0.14, 0.03589, 0.26), (0.08876, -0.02633, 0.26), (0.07, -0.1113, 0.26), (0.08876, -0.1963, 0.26), (0.14, -0.2586, 0.26), (0.21, -0.2813, 0.26), (0.28, -0.2586, 0.26), (0.3312, -0.1963, 0.26), (0.31, -0.1313, 0.37), (0.2926, -0.05633, 0.37), (0.245, -0.001427, 0.37), (0.18, 0.01867, 0.37), (0.115, -0.001427, 0.37), (0.06742, -0.05633, 0.37), (0.05, -0.1313, 0.37), (0.06742, -0.2063, 0.37), (0.115, -0.2612, 0.37), (0.18, -0.2813, 0.37), (0.245, -0.2612, 0.37), (0.2926, -0.2063, 0.37), (0.24, -0.1463, 0.43), (0.2293, -0.09633, 0.43), (0.2, -0.05973, 0.43), (0.16, -0.04633, 0.43), (0.12, -0.05973, 0.43), (0.09072, -0.09633, 0.43), (0.08, -0.1463, 0.43), (0.09072, -0.1963, 0.43), (0.12, -0.2329, 0.43), (0.16, -0.2463, 0.43), (0.2, -0.2329, 0.43), (0.2293, -0.1963, 0.43)], [], [(11, 10, 9, 8, 7, 6, 5, 4, 3, 2, 1, 0), (60, 61, 62, 63, 64, 65, 66, 67, 68, 69, 70, 71), (0, 1, 13, 12), (1, 2, 14, 13), (2, 3, 15, 14), (3, 4, 16, 15), (4, 5, 17, 16), (5, 6, 18, 17), (6, 7, 19, 18), (7, 8, 20, 19), (8, 9, 21, 20), (9, 10, 22, 21), (10, 11, 23, 22), (11, 0, 12, 23), (12, 13, 25, 24), (13, 14, 26, 25), (14, 15, 27, 26), (15, 16, 28, 27), (16, 17, 29, 28), (17, 18, 30, 29), (18, 19, 31, 30), (19, 20, 32, 31), (20, 21, 33, 32), (21, 22, 34, 33), (22, 23, 35, 34), (23, 12, 24, 35), (24, 25, 37, 36), (25, 26, 38, 37), (26, 27, 39, 38), (27, 28, 40, 39), (28, 29, 41, 40), (29, 30, 42, 41), (30, 31, 43, 42), (31, 32, 44, 43), (32, 33, 45, 44), (33, 34, 46, 45), (34, 35, 47, 46), (35, 24, 36, 47), (36, 37, 49, 48), (37, 38, 50, 49), (38, 39, 51, 50), (39, 40, 52, 51), (40, 41, 53, 52), (41, 42, 54, 53), (42, 43, 55, 54), (43, 44, 56, 55), (44, 45, 57, 56), (45, 46, 58, 57), (46, 47, 59, 58), (47, 36, 48, 59), (48, 49, 61, 60), (49, 50, 62, 61), (50, 51, 63, 62), (51, 52, 64, 63), (52, 53, 65, 64), (53, 54, 66, 65), (54, 55, 67, 66), (55, 56, 68, 67), (56, 57, 69, 68), (57, 58, 70, 69), (58, 59, 71, 70), (59, 48, 60, 71)])
me_wholeseatedhaunchandlonghindfoot1.materials.append(mat_mutedrustfur)
me_wholeseatedhaunchandlonghindfoot1.materials.append(mat_warmpalechest)
me_wholeseatedhaunchandlonghindfoot1.materials.append(mat_darkeyesandnose)
me_wholeseatedhaunchandlonghindfoot1.update()
me_wholebentshortforearmandpaw1 = bpy.data.meshes.new('WholeBentShortForearmAndPaw1')
me_wholebentshortforearmandpaw1.from_pydata([(0.12, -0.2842, 0.6408), (0.0968, -0.2866, 0.6256), (0.08246, -0.2755, 0.6045), (0.08246, -0.2552, 0.5855), (0.0968, -0.2335, 0.5758), (0.12, -0.2185, 0.5792), (0.1432, -0.2161, 0.5944), (0.1575, -0.2271, 0.6155), (0.1575, -0.2474, 0.6345), (0.1432, -0.2692, 0.6442), (0.18, -0.3531, 0.5597), (0.1567, -0.3505, 0.5518), (0.1423, -0.3386, 0.5355), (0.1423, -0.3221, 0.5172), (0.1567, -0.3071, 0.5037), (0.18, -0.2995, 0.5003), (0.2033, -0.3022, 0.5082), (0.2177, -0.314, 0.5245), (0.2177, -0.3306, 0.5428), (0.2033, -0.3455, 0.5563), (0.15, -0.4153, 0.5038), (0.1317, -0.4045, 0.4998), (0.1204, -0.3944, 0.4844), (0.1204, -0.3888, 0.4635), (0.1317, -0.3899, 0.4451), (0.15, -0.3973, 0.4362), (0.1683, -0.4081, 0.4402), (0.1796, -0.4183, 0.4556), (0.1796, -0.4239, 0.4765), (0.1683, -0.4227, 0.4949), (0.1, -0.4654, 0.5264), (0.08104, -0.4562, 0.5161), (0.06932, -0.4547, 0.4958), (0.06932, -0.4614, 0.4733), (0.08104, -0.4739, 0.4572), (0.1, -0.4872, 0.4536), (0.119, -0.4965, 0.4639), (0.1307, -0.498, 0.4842), (0.1307, -0.4913, 0.5067), (0.119, -0.4788, 0.5228), (0.085, -0.4994, 0.5209), (0.07332, -0.4954, 0.5151), (0.0661, -0.4957, 0.5036), (0.0661, -0.5, 0.4907), (0.07332, -0.5067, 0.4814), (0.085, -0.5133, 0.4791), (0.09668, -0.5172, 0.4849), (0.1039, -0.517, 0.4964), (0.1039, -0.5127, 0.5093), (0.09668, -0.506, 0.5186)], [], [(9, 8, 7, 6, 5, 4, 3, 2, 1, 0), (40, 41, 42, 43, 44, 45, 46, 47, 48, 49), (0, 1, 11, 10), (1, 2, 12, 11), (2, 3, 13, 12), (3, 4, 14, 13), (4, 5, 15, 14), (5, 6, 16, 15), (6, 7, 17, 16), (7, 8, 18, 17), (8, 9, 19, 18), (9, 0, 10, 19), (10, 11, 21, 20), (11, 12, 22, 21), (12, 13, 23, 22), (13, 14, 24, 23), (14, 15, 25, 24), (15, 16, 26, 25), (16, 17, 27, 26), (17, 18, 28, 27), (18, 19, 29, 28), (19, 10, 20, 29), (20, 21, 31, 30), (21, 22, 32, 31), (22, 23, 33, 32), (23, 24, 34, 33), (24, 25, 35, 34), (25, 26, 36, 35), (26, 27, 37, 36), (27, 28, 38, 37), (28, 29, 39, 38), (29, 20, 30, 39), (30, 31, 41, 40), (31, 32, 42, 41), (32, 33, 43, 42), (33, 34, 44, 43), (34, 35, 45, 44), (35, 36, 46, 45), (36, 37, 47, 46), (37, 38, 48, 47), (38, 39, 49, 48), (39, 30, 40, 49)])
me_wholebentshortforearmandpaw1.materials.append(mat_mutedrustfur)
me_wholebentshortforearmandpaw1.materials.append(mat_warmpalechest)
me_wholebentshortforearmandpaw1.materials.append(mat_darkeyesandnose)
me_wholebentshortforearmandpaw1.update()
me_wholeshortroundedear1 = bpy.data.meshes.new('WholeShortRoundedEar1')
me_wholeshortroundedear1.from_pydata([(0.125, -0.2713, 0.94), (0.1183, -0.2519, 0.94), (0.1008, -0.2399, 0.94), (0.07918, -0.2399, 0.94), (0.06168, -0.2519, 0.94), (0.055, -0.2713, 0.94), (0.06168, -0.2907, 0.94), (0.07918, -0.3027, 0.94), (0.1008, -0.3027, 0.94), (0.1183, -0.2907, 0.94), (0.163, -0.2513, 1.005), (0.1529, -0.2302, 1.005), (0.1264, -0.2171, 1.005), (0.09362, -0.2171, 1.005), (0.06712, -0.2302, 1.005), (0.057, -0.2513, 1.005), (0.06712, -0.2725, 1.005), (0.09362, -0.2856, 1.005), (0.1264, -0.2856, 1.005), (0.1529, -0.2725, 1.005), (0.156, -0.2413, 1.06), (0.1482, -0.2237, 1.06), (0.1277, -0.2128, 1.06), (0.1023, -0.2128, 1.06), (0.08183, -0.2237, 1.06), (0.074, -0.2413, 1.06), (0.08183, -0.259, 1.06), (0.1023, -0.2699, 1.06), (0.1277, -0.2699, 1.06), (0.1482, -0.259, 1.06), (0.125, -0.2363, 1.085), (0.1231, -0.2293, 1.085), (0.1181, -0.2249, 1.085), (0.1119, -0.2249, 1.085), (0.1069, -0.2293, 1.085), (0.105, -0.2363, 1.085), (0.1069, -0.2434, 1.085), (0.1119, -0.2477, 1.085), (0.1181, -0.2477, 1.085), (0.1231, -0.2434, 1.085)], [], [(9, 8, 7, 6, 5, 4, 3, 2, 1, 0), (30, 31, 32, 33, 34, 35, 36, 37, 38, 39), (0, 1, 11, 10), (1, 2, 12, 11), (2, 3, 13, 12), (3, 4, 14, 13), (4, 5, 15, 14), (5, 6, 16, 15), (6, 7, 17, 16), (7, 8, 18, 17), (8, 9, 19, 18), (9, 0, 10, 19), (10, 11, 21, 20), (11, 12, 22, 21), (12, 13, 23, 22), (13, 14, 24, 23), (14, 15, 25, 24), (15, 16, 26, 25), (16, 17, 27, 26), (17, 18, 28, 27), (18, 19, 29, 28), (19, 10, 20, 29), (20, 21, 31, 30), (21, 22, 32, 31), (22, 23, 33, 32), (23, 24, 34, 33), (24, 25, 35, 34), (25, 26, 36, 35), (26, 27, 37, 36), (27, 28, 38, 37), (28, 29, 39, 38), (29, 20, 30, 39)])
me_wholeshortroundedear1.materials.append(mat_mutedrustfur)
me_wholeshortroundedear1.materials.append(mat_warmpalechest)
me_wholeshortroundedear1.materials.append(mat_darkeyesandnose)
me_wholeshortroundedear1.update()
me_wholesmallsideeye1 = bpy.data.meshes.new('WholeSmallSideEye1')
me_wholesmallsideeye1.from_pydata([(0.142, -0.4133, 0.875), (0.142, -0.4144, 0.879), (0.142, -0.4173, 0.8819), (0.142, -0.4213, 0.883), (0.142, -0.4253, 0.8819), (0.142, -0.4283, 0.879), (0.142, -0.4293, 0.875), (0.142, -0.4283, 0.871), (0.142, -0.4253, 0.8681), (0.142, -0.4213, 0.867), (0.142, -0.4173, 0.8681), (0.142, -0.4144, 0.871), (0.171, -0.4003, 0.875), (0.171, -0.4031, 0.8855), (0.171, -0.4108, 0.8932), (0.171, -0.4213, 0.896), (0.171, -0.4318, 0.8932), (0.171, -0.4395, 0.8855), (0.171, -0.4423, 0.875), (0.171, -0.4395, 0.8645), (0.171, -0.4318, 0.8568), (0.171, -0.4213, 0.854), (0.171, -0.4108, 0.8568), (0.171, -0.4031, 0.8645), (0.184, -0.4073, 0.875), (0.184, -0.4092, 0.882), (0.184, -0.4143, 0.8871), (0.184, -0.4213, 0.889), (0.184, -0.4283, 0.8871), (0.184, -0.4335, 0.882), (0.184, -0.4353, 0.875), (0.184, -0.4335, 0.868), (0.184, -0.4283, 0.8629), (0.184, -0.4213, 0.861), (0.184, -0.4143, 0.8629), (0.184, -0.4092, 0.868), (0.187, -0.4183, 0.875), (0.187, -0.4187, 0.8765), (0.187, -0.4198, 0.8776), (0.187, -0.4213, 0.878), (0.187, -0.4228, 0.8776), (0.187, -0.4239, 0.8765), (0.187, -0.4243, 0.875), (0.187, -0.4239, 0.8735), (0.187, -0.4228, 0.8724), (0.187, -0.4213, 0.872), (0.187, -0.4198, 0.8724), (0.187, -0.4187, 0.8735)], [], [(11, 10, 9, 8, 7, 6, 5, 4, 3, 2, 1, 0), (36, 37, 38, 39, 40, 41, 42, 43, 44, 45, 46, 47), (0, 1, 13, 12), (1, 2, 14, 13), (2, 3, 15, 14), (3, 4, 16, 15), (4, 5, 17, 16), (5, 6, 18, 17), (6, 7, 19, 18), (7, 8, 20, 19), (8, 9, 21, 20), (9, 10, 22, 21), (10, 11, 23, 22), (11, 0, 12, 23), (12, 13, 25, 24), (13, 14, 26, 25), (14, 15, 27, 26), (15, 16, 28, 27), (16, 17, 29, 28), (17, 18, 30, 29), (18, 19, 31, 30), (19, 20, 32, 31), (20, 21, 33, 32), (21, 22, 34, 33), (22, 23, 35, 34), (23, 12, 24, 35), (24, 25, 37, 36), (25, 26, 38, 37), (26, 27, 39, 38), (27, 28, 40, 39), (28, 29, 41, 40), (29, 30, 42, 41), (30, 31, 43, 42), (31, 32, 44, 43), (32, 33, 45, 44), (33, 34, 46, 45), (34, 35, 47, 46), (35, 24, 36, 47)])
me_wholesmallsideeye1.polygons.foreach_set('material_index', [2, 2, 2, 2, 2, 2, 2, 2, 2, 2, 2, 2, 2, 2, 2, 2, 2, 2, 2, 2, 2, 2, 2, 2, 2, 2, 2, 2, 2, 2, 2, 2, 2, 2, 2, 2, 2, 2])
me_wholesmallsideeye1.materials.append(mat_mutedrustfur)
me_wholesmallsideeye1.materials.append(mat_warmpalechest)
me_wholesmallsideeye1.materials.append(mat_darkeyesandnose)
me_wholesmallsideeye1.update()
me_wholesmallpointednose = bpy.data.meshes.new('WholeSmallPointedNose')
me_wholesmallpointednose.from_pydata([(0.04, -0.5163, 0.825), (0.03464, -0.5163, 0.8425), (0.02, -0.5163, 0.8553), (0.0, -0.5163, 0.86), (-0.02, -0.5163, 0.8553), (-0.03464, -0.5163, 0.8425), (-0.04, -0.5163, 0.825), (-0.03464, -0.5163, 0.8075), (-0.02, -0.5163, 0.7947), (0.0, -0.5163, 0.79), (0.02, -0.5163, 0.7947), (0.03464, -0.5163, 0.8075), (0.045, -0.5763, 0.825), (0.03897, -0.5763, 0.8425), (0.0225, -0.5763, 0.8553), (0.0, -0.5763, 0.86), (-0.0225, -0.5763, 0.8553), (-0.03897, -0.5763, 0.8425), (-0.045, -0.5763, 0.825), (-0.03897, -0.5763, 0.8075), (-0.0225, -0.5763, 0.7947), (0.0, -0.5763, 0.79), (0.0225, -0.5763, 0.7947), (0.03897, -0.5763, 0.8075), (0.018, -0.6013, 0.825), (0.01559, -0.6013, 0.834), (0.009, -0.6013, 0.8406), (0.0, -0.6013, 0.843), (-0.009, -0.6013, 0.8406), (-0.01559, -0.6013, 0.834), (-0.018, -0.6013, 0.825), (-0.01559, -0.6013, 0.816), (-0.009, -0.6013, 0.8094), (0.0, -0.6013, 0.807), (0.009, -0.6013, 0.8094), (0.01559, -0.6013, 0.816)], [], [(11, 10, 9, 8, 7, 6, 5, 4, 3, 2, 1, 0), (24, 25, 26, 27, 28, 29, 30, 31, 32, 33, 34, 35), (0, 1, 13, 12), (1, 2, 14, 13), (2, 3, 15, 14), (3, 4, 16, 15), (4, 5, 17, 16), (5, 6, 18, 17), (6, 7, 19, 18), (7, 8, 20, 19), (8, 9, 21, 20), (9, 10, 22, 21), (10, 11, 23, 22), (11, 0, 12, 23), (12, 13, 25, 24), (13, 14, 26, 25), (14, 15, 27, 26), (15, 16, 28, 27), (16, 17, 29, 28), (17, 18, 30, 29), (18, 19, 31, 30), (19, 20, 32, 31), (20, 21, 33, 32), (21, 22, 34, 33), (22, 23, 35, 34), (23, 12, 24, 35)])
me_wholesmallpointednose.polygons.foreach_set('material_index', [2, 2, 2, 2, 2, 2, 2, 2, 2, 2, 2, 2, 2, 2, 2, 2, 2, 2, 2, 2, 2, 2, 2, 2, 2, 2])
me_wholesmallpointednose.materials.append(mat_mutedrustfur)
me_wholesmallpointednose.materials.append(mat_warmpalechest)
me_wholesmallpointednose.materials.append(mat_darkeyesandnose)
me_wholesmallpointednose.update()

# ---- objects
ob_onewholebushytailsquirrel = bpy.data.objects.new('OneWholeBushyTailSquirrel', None)
ob_wholepearbodyshortneckandpointedhead = bpy.data.objects.new('WholePearBodyShortNeckAndPointedHead', me_wholepearbodyshortneckandpointedhead)
ob_wholethickuprightbushycurvedtail = bpy.data.objects.new('WholeThickUprightBushyCurvedTail', me_wholethickuprightbushycurvedtail)
ob_wholeseatedhaunchandlonghindfoot0 = bpy.data.objects.new('WholeSeatedHaunchAndLongHindFoot0', me_wholeseatedhaunchandlonghindfoot0)
ob_wholebentshortforearmandpaw0 = bpy.data.objects.new('WholeBentShortForearmAndPaw0', me_wholebentshortforearmandpaw0)
ob_wholeshortroundedear0 = bpy.data.objects.new('WholeShortRoundedEar0', me_wholeshortroundedear0)
ob_wholesmallsideeye0 = bpy.data.objects.new('WholeSmallSideEye0', me_wholesmallsideeye0)
ob_wholeseatedhaunchandlonghindfoot1 = bpy.data.objects.new('WholeSeatedHaunchAndLongHindFoot1', me_wholeseatedhaunchandlonghindfoot1)
ob_wholebentshortforearmandpaw1 = bpy.data.objects.new('WholeBentShortForearmAndPaw1', me_wholebentshortforearmandpaw1)
ob_wholeshortroundedear1 = bpy.data.objects.new('WholeShortRoundedEar1', me_wholeshortroundedear1)
ob_wholesmallsideeye1 = bpy.data.objects.new('WholeSmallSideEye1', me_wholesmallsideeye1)
ob_wholesmallpointednose = bpy.data.objects.new('WholeSmallPointedNose', me_wholesmallpointednose)

# ---- transforms, parenting, visibility, modifiers, constraints
ob_onewholebushytailsquirrel.location = (0.0, 0.0, 0.0)
ob_wholepearbodyshortneckandpointedhead.parent = ob_onewholebushytailsquirrel
ob_wholepearbodyshortneckandpointedhead.location = (0.0, 0.0, 0.0)
ob_wholethickuprightbushycurvedtail.parent = ob_onewholebushytailsquirrel
ob_wholethickuprightbushycurvedtail.location = (0.0, 0.0, 0.0)
ob_wholeseatedhaunchandlonghindfoot0.parent = ob_onewholebushytailsquirrel
ob_wholeseatedhaunchandlonghindfoot0.location = (0.0, 0.0, 0.0)
ob_wholebentshortforearmandpaw0.parent = ob_onewholebushytailsquirrel
ob_wholebentshortforearmandpaw0.location = (0.0, 0.0, 0.0)
ob_wholeshortroundedear0.parent = ob_onewholebushytailsquirrel
ob_wholeshortroundedear0.location = (0.0, 0.0, 0.0)
ob_wholesmallsideeye0.parent = ob_onewholebushytailsquirrel
ob_wholesmallsideeye0.location = (0.0, 0.0, 0.0)
ob_wholeseatedhaunchandlonghindfoot1.parent = ob_onewholebushytailsquirrel
ob_wholeseatedhaunchandlonghindfoot1.location = (0.0, 0.0, 0.0)
ob_wholebentshortforearmandpaw1.parent = ob_onewholebushytailsquirrel
ob_wholebentshortforearmandpaw1.location = (0.0, 0.0, 0.0)
ob_wholeshortroundedear1.parent = ob_onewholebushytailsquirrel
ob_wholeshortroundedear1.location = (0.0, 0.0, 0.0)
ob_wholesmallsideeye1.parent = ob_onewholebushytailsquirrel
ob_wholesmallsideeye1.location = (0.0, 0.0, 0.0)
ob_wholesmallpointednose.parent = ob_onewholebushytailsquirrel
ob_wholesmallpointednose.location = (0.0, 0.0, 0.0)

# ---- collection membership
scene.collection.objects.link(ob_onewholebushytailsquirrel)
scene.collection.objects.link(ob_wholepearbodyshortneckandpointedhead)
scene.collection.objects.link(ob_wholethickuprightbushycurvedtail)
scene.collection.objects.link(ob_wholeseatedhaunchandlonghindfoot0)
scene.collection.objects.link(ob_wholebentshortforearmandpaw0)
scene.collection.objects.link(ob_wholeshortroundedear0)
scene.collection.objects.link(ob_wholesmallsideeye0)
scene.collection.objects.link(ob_wholeseatedhaunchandlonghindfoot1)
scene.collection.objects.link(ob_wholebentshortforearmandpaw1)
scene.collection.objects.link(ob_wholeshortroundedear1)
scene.collection.objects.link(ob_wholesmallsideeye1)
scene.collection.objects.link(ob_wholesmallpointednose)

# ---- scene / render settings (as saved in the file)
scene.frame_start = 1; scene.frame_end = 250; scene.frame_set(1)
scene.render.engine = 'CYCLES'
scene.render.use_compositing = False
scene.cycles.use_denoising = False
scene.cycles.samples = 128
scene.cycles.use_adaptive_sampling = False
scene.cycles.seed = 17
bpy.context.view_layer.update()

# ---- added for rendering (the .blend has no active camera and no usable light): camera, sun
cam_auto = bpy.data.cameras.new('AutoCamera')
cam_auto.lens = 50.0
cam_auto.sensor_width = 36.0
cam_auto.clip_end = 1000.0
ob_auto_camera = bpy.data.objects.new('AutoCamera', cam_auto)
scene.collection.objects.link(ob_auto_camera)
ob_auto_camera.location = (1.88557, -2.26268, 2.25291)
ob_auto_camera.rotation_euler = (1.09748, -7.21219e-08, 0.694738)
scene.camera = ob_auto_camera
light_auto_sun = bpy.data.lights.new('AutoSun', 'SUN')
light_auto_sun.energy = 3.0
light_auto_sun.angle = 0.0523599
ob_auto_sun = bpy.data.objects.new('AutoSun', light_auto_sun)
scene.collection.objects.link(ob_auto_sun)
ob_auto_sun.rotation_euler = (0.872665, 0.174533, 0.523599)
bpy.context.view_layer.update()
